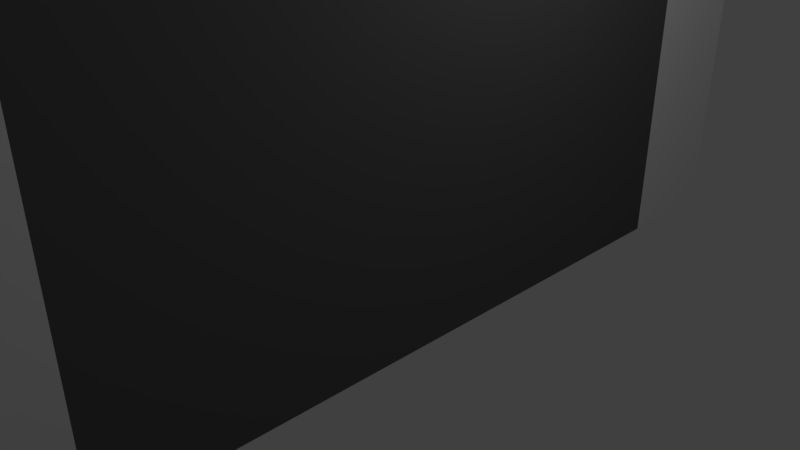 # Source: FUUUUKIN.blend  (saved by Blender 2.79.0; exported with 4.5.12 LTS)
import bpy
from mathutils import Matrix  # noqa: F401  (used for matrix-valued properties, if any)

bpy.ops.wm.read_factory_settings(use_empty=True)
scene = bpy.context.scene
scene.name = 'Scene'

# ---- collections
col_collection_1 = bpy.data.collections.new('Collection 1'); scene.collection.children.link(col_collection_1)

# ---- materials (node trees are filled in below, after node groups)
mat_material = bpy.data.materials.new('Material')
mat_material.alpha_threshold = 0.0
mat_material.use_transparent_shadow = False
mat_material.roughness = 0.5
mat_material.line_color = (0.0, 0.0, 0.0, 1.0)
mat_material_001 = bpy.data.materials.new('Material.001')
mat_material_001.alpha_threshold = 0.0
mat_material_001.use_transparent_shadow = False
mat_material_001.diffuse_color = (0.1107, 0.1107, 0.1107, 1.0)
mat_material_001.roughness = 0.5

# ---- material node trees

# ---- world
world_world = bpy.data.worlds.new('World'); scene.world = world_world
world_world.color = (0.05088, 0.05088, 0.05088)
world_world.use_sun_shadow = False
world_world.sun_shadow_jitter_overblur = 0.0
world_world.cycles.sampling_method = 'MANUAL'

# ---- cameras
cam_camera = bpy.data.cameras.new('Camera')
cam_camera.clip_end = 100.0
cam_camera.lens = 35.0
cam_camera.sensor_width = 32.0
cam_camera.sensor_height = 18.0
cam_camera.ortho_scale = 7.314
cam_camera.dof.focus_distance = 0.0
cam_camera.dof.aperture_fstop = 128.0

# ---- lights
light_lamp = bpy.data.lights.new('Lamp', 'POINT')
light_lamp.transmission_factor = 0.0
light_lamp.cutoff_distance = 30.0
light_lamp.energy = 100.0
light_lamp.shadow_buffer_clip_start = 1.001
light_lamp.shadow_soft_size = 0.1
light_lamp.shadow_maximum_resolution = 0.006
light_lamp.use_absolute_resolution = True

# ---- meshes
me_cube = bpy.data.meshes.new('Cube')
me_cube.from_pydata([(1.0, 3.274, -0.4201), (1.0, -1.17, -0.4201), (-1.0, -1.17, -0.4201), (-1.0, 3.274, -0.4201), (1.0, 3.274, 0.4201), (1.0, -0.4406, 0.4201), (-1.0, -0.4406, 0.4201), (-1.0, 3.274, 0.4201), (1.0, -3.49, -0.4237), (-1.0, -3.49, -0.4237), (1.0, -3.479, 3.057), (-1.0, -3.479, 3.057), (1.0, 1.728, 2.883), (-1.0, 1.728, 2.883), (1.0, 1.728, 3.724), (-1.0, 1.728, 3.724), (1.0, 3.313, 2.883), (-1.0, 3.313, 2.883), (1.0, 3.313, 3.724), (-1.0, 3.313, 3.724), (1.0, 1.268, 2.883), (-1.0, 1.268, 2.883), (1.0, 1.268, 3.724), (-1.0, 1.268, 3.724), (1.0, 1.728, 4.999), (-1.0, 1.728, 4.999), (1.0, 1.268, 4.999), (-1.0, 1.268, 4.999), (1.0, -4.248, -0.4213), (-1.0, -4.248, -0.4213), (1.0, -4.237, 3.059), (-1.0, -4.237, 3.059), (1.0, -3.471, 6.325), (-1.0, -3.471, 6.325), (1.0, -4.229, 6.327), (-1.0, -4.229, 6.327), (1.0, -3.469, 7.106), (-1.0, -3.469, 7.106), (1.0, -4.226, 7.109), (-1.0, -4.226, 7.109), (1.0, 3.241, 6.302), (-1.0, 3.241, 6.302), (1.0, 3.244, 7.083), (-1.0, 3.244, 7.083), (1.528, 3.887, -0.4201), (-1.528, 3.887, -0.4201), (1.528, 3.887, 0.4201), (-1.528, 3.887, 0.4201), (1.528, 3.855, 6.302), (-1.528, 3.855, 6.302), (1.528, 3.858, 7.083), (-1.528, 3.858, 7.083), (1.528, 5.426, -0.4226), (-1.528, 5.426, -0.4226), (1.528, 5.426, 0.4177), (-1.528, 5.426, 0.4177), (1.528, 5.394, 6.3), (-1.528, 5.394, 6.3), (1.528, 5.396, 7.081), (-1.528, 5.396, 7.081), (1.264, 3.551, 7.083), (-1.264, 3.551, 7.083), (-1.264, 3.581, 0.4201), (-1.264, 3.581, -0.4201), (1.264, 3.581, -0.4201), (-1.264, 3.548, 6.302), (1.264, 3.548, 6.302), (1.264, 3.581, 0.4201), (1.528, -4.578, -0.4286), (1.528, -4.578, 0.4117), (-1.528, -4.578, -0.4286), (-1.528, -4.578, 0.4117), (-1.528, -4.607, 7.075), (-1.528, -4.61, 6.294), (1.528, -4.607, 7.075), (1.528, -4.61, 6.294), (1.264, -4.608, 7.075), (-1.264, -4.578, 0.4117), (-1.264, -4.608, 7.075), (-1.264, -4.578, -0.4286), (1.264, -4.578, -0.4286), (-1.264, -4.61, 6.294), (1.264, -4.61, 6.294), (1.264, -4.578, 0.4117), (1.528, -5.499, -0.4286), (1.528, -5.499, 0.4117), (-1.528, -5.499, -0.4286), (-1.528, -5.499, 0.4117), (-1.528, -5.529, 7.075), (-1.528, -5.531, 6.294), (1.528, -5.529, 7.075), (1.528, -5.531, 6.294), (1.264, -5.529, 7.075), (-1.264, -5.499, 0.4117), (-1.264, -5.529, 7.075), (-1.264, -5.499, -0.4286), (1.264, -5.499, -0.4286), (-1.264, -5.531, 6.294), (1.264, -5.531, 6.294), (1.264, -5.499, 0.4117)], [], [(0, 1, 2, 3), (4, 7, 6, 5), (0, 4, 5, 1), (2, 1, 8, 9), (2, 6, 7, 3), (44, 46, 69, 68), (11, 9, 29, 31), (5, 6, 11, 10), (6, 2, 9, 11), (1, 5, 10, 8), (15, 13, 21, 23), (18, 16, 17, 19), (13, 15, 19, 17), (12, 13, 17, 16), (15, 14, 18, 19), (14, 12, 16, 18), (22, 23, 21, 20), (13, 12, 20, 21), (23, 22, 26, 27), (12, 14, 22, 20), (24, 25, 27, 26), (14, 15, 25, 24), (22, 14, 24, 26), (15, 23, 27, 25), (28, 30, 31, 29), (9, 8, 28, 29), (31, 30, 34, 35), (8, 10, 30, 28), (33, 35, 39, 37), (10, 11, 33, 32), (30, 10, 32, 34), (11, 31, 35, 33), (36, 37, 39, 38), (33, 37, 43, 41), (34, 32, 36, 38), (35, 34, 38, 39), (61, 60, 50, 51), (32, 33, 41, 40), (36, 32, 40, 42), (37, 36, 42, 43), (45, 47, 55, 53), (60, 66, 82, 76), (64, 63, 45, 44), (49, 47, 71, 73), (49, 57, 55, 47), (61, 51, 72, 78), (66, 67, 83, 82), (54, 52, 53, 55), (56, 57, 59, 58), (44, 45, 53, 52), (50, 48, 56, 58), (51, 50, 58, 59), (46, 44, 52, 54), (49, 51, 59, 57), (57, 56, 54, 55), (56, 48, 46, 54), (40, 41, 7, 4), (66, 40, 4, 67), (63, 62, 77, 79), (42, 40, 66, 60), (4, 0, 64, 67), (41, 43, 61, 65), (0, 3, 63, 64), (41, 65, 62, 7), (43, 42, 60, 61), (3, 7, 62, 63), (71, 70, 86, 87), (78, 72, 88, 94), (80, 96, 95, 79), (68, 69, 85, 84), (69, 75, 91, 85), (46, 48, 75, 69), (67, 64, 80, 83), (47, 45, 70, 71), (45, 63, 79, 70), (65, 61, 78, 81), (64, 44, 68, 80), (51, 49, 73, 72), (62, 65, 81, 77), (48, 50, 74, 75), (50, 60, 76, 74), (95, 93, 87, 86), (97, 89, 87, 93), (97, 94, 88, 89), (99, 96, 84, 85), (92, 98, 91, 90), (91, 98, 99, 85), (94, 97, 98, 92), (70, 79, 95, 86), (72, 73, 89, 88), (81, 78, 76, 82), (80, 68, 84, 96), (75, 74, 90, 91), (78, 94, 92, 76), (74, 76, 92, 90), (73, 71, 87, 89), (83, 80, 79, 77), (99, 98, 97, 93), (96, 99, 93, 95), (82, 83, 77, 81), (44, 46, 48, 50, 60, 66, 67, 64), (63, 62, 65, 61, 51, 49, 47, 45), (79, 70, 71, 73, 72, 78, 81, 77), (68, 80, 83, 82, 76, 74, 75, 69)])
me_cube.polygons.foreach_set('material_index', [0, 0, 0, 0, 0, 1, 0, 0, 0, 0, 0, 0, 0, 0, 0, 0, 0, 0, 0, 0, 0, 0, 0, 0, 0, 0, 0, 0, 0, 0, 0, 0, 0, 0, 0, 0, 0, 0, 0, 0, 0, 1, 0, 1, 0, 1, 1, 0, 0, 0, 0, 0, 0, 0, 0, 0, 0, 0, 1, 0, 0, 0, 0, 0, 0, 0, 0, 0, 0, 0, 0, 1, 1, 1, 1, 1, 1, 1, 1, 1, 1, 0, 0, 0, 0, 0, 0, 0, 0, 0, 0, 0, 0, 0, 0, 0, 0, 0, 0, 0, 0, 0, 0, 0])
me_cube.materials.append(mat_material)
me_cube.materials.append(mat_material_001)
me_cube.use_remesh_preserve_volume = False
me_cube.use_remesh_preserve_attributes = False
me_cube.use_mirror_vertex_groups = False
me_cube.update()

# ---- objects
ob_cube = bpy.data.objects.new('Cube', me_cube)
ob_lamp = bpy.data.objects.new('Lamp', light_lamp)
ob_camera = bpy.data.objects.new('Camera', cam_camera)

# ---- transforms, parenting, visibility, modifiers, constraints
ob_cube.location = (0.0, 0.0, 0.0)
ob_cube.lock_rotations_4d = False
ob_cube.empty_display_type = 'ARROWS'
ob_cube.lineart.crease_threshold = 0.0
ob_lamp.location = (4.076, 1.005, 5.904)
ob_lamp.rotation_euler = (0.6503, 0.05522, 1.866)
ob_lamp.lock_rotations_4d = False
ob_lamp.empty_display_type = 'ARROWS'
ob_lamp.color = (0.0, 0.0, 0.0, 0.0)
ob_lamp.lineart.crease_threshold = 0.0
ob_camera.location = (7.481, -6.508, 5.344)
ob_camera.rotation_euler = (1.109, 0.0, 0.8149)
ob_camera.lock_rotations_4d = False
ob_camera.empty_display_type = 'ARROWS'
ob_camera.color = (0.0, 0.0, 0.0, 0.0)
ob_camera.display_type = 'WIRE'
ob_camera.lineart.crease_threshold = 0.0

# ---- collection membership
col_collection_1.objects.link(ob_cube)
col_collection_1.objects.link(ob_lamp)
col_collection_1.objects.link(ob_camera)

# ---- scene / render settings (as saved in the file)
scene.camera = ob_camera
scene.frame_start = 1; scene.frame_end = 250; scene.frame_set(1)
scene.render.engine = 'BLENDER_EEVEE_NEXT'
scene.render.resolution_percentage = 50
scene.render.dither_intensity = 0.0
scene.cycles.use_denoising = False
scene.cycles.samples = 128
scene.cycles.sampling_pattern = 'TABULATED_SOBOL'
scene.cycles.use_adaptive_sampling = False
scene.cycles.use_light_tree = False
scene.cycles.blur_glossy = 0.0
scene.cycles.sample_clamp_indirect = 0.0
scene.view_settings.view_transform = 'Standard'
bpy.context.view_layer.update()
